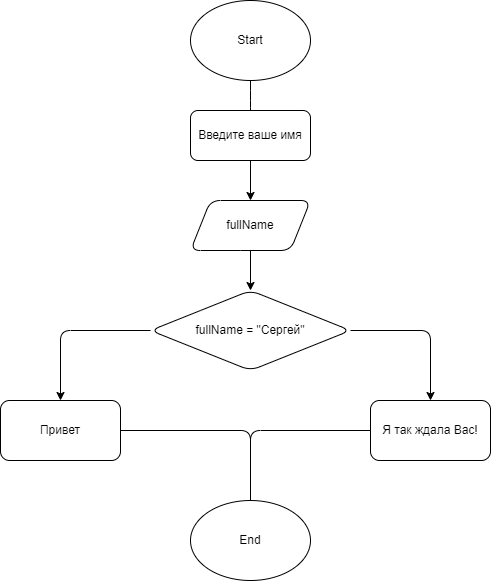

The diagram above was exported from draw.io. Its source (the exported page's mxGraphModel, read from the mxfile embedded in the PNG):
<mxGraphModel dx="783" dy="523" grid="1" gridSize="10" guides="1" tooltips="1" connect="1" arrows="1" fold="1" page="1" pageScale="1" pageWidth="827" pageHeight="1169" math="0" shadow="0">
  <root>
    <mxCell id="0" />
    <mxCell id="1" parent="0" />
    <mxCell id="2" value="Start" style="ellipse;whiteSpace=wrap;html=1;rounded=1;" vertex="1" parent="1">
      <mxGeometry x="330" y="40" width="120" height="80" as="geometry" />
    </mxCell>
    <mxCell id="3" value="fullName" style="shape=parallelogram;perimeter=parallelogramPerimeter;whiteSpace=wrap;html=1;fixedSize=1;rounded=1;" vertex="1" parent="1">
      <mxGeometry x="330" y="240" width="120" height="50" as="geometry" />
    </mxCell>
    <mxCell id="4" value="" style="endArrow=classic;html=1;" edge="1" parent="1" source="2">
      <mxGeometry width="50" height="50" relative="1" as="geometry">
        <mxPoint x="370" y="220" as="sourcePoint" />
        <mxPoint x="390" y="160" as="targetPoint" />
        <Array as="points">
          <mxPoint x="390" y="140" />
        </Array>
      </mxGeometry>
    </mxCell>
    <mxCell id="5" value="fullName = &quot;Сергей&quot;" style="rhombus;whiteSpace=wrap;html=1;rounded=1;" vertex="1" parent="1">
      <mxGeometry x="290" y="330" width="200" height="80" as="geometry" />
    </mxCell>
    <mxCell id="6" value="" style="endArrow=classic;html=1;exitX=1;exitY=0.5;exitDx=0;exitDy=0;" edge="1" parent="1" source="9">
      <mxGeometry width="50" height="50" relative="1" as="geometry">
        <mxPoint x="310" y="490" as="sourcePoint" />
        <mxPoint x="390" y="550" as="targetPoint" />
        <Array as="points">
          <mxPoint x="390" y="470" />
        </Array>
      </mxGeometry>
    </mxCell>
    <mxCell id="7" value="" style="endArrow=classic;html=1;exitX=0;exitY=0.5;exitDx=0;exitDy=0;" edge="1" parent="1" source="5">
      <mxGeometry width="50" height="50" relative="1" as="geometry">
        <mxPoint x="200" y="380" as="sourcePoint" />
        <mxPoint x="200" y="440" as="targetPoint" />
        <Array as="points">
          <mxPoint x="200" y="370" />
        </Array>
      </mxGeometry>
    </mxCell>
    <mxCell id="8" value="" style="endArrow=classic;html=1;" edge="1" parent="1" source="5">
      <mxGeometry width="50" height="50" relative="1" as="geometry">
        <mxPoint x="380" y="300" as="sourcePoint" />
        <mxPoint x="570" y="440" as="targetPoint" />
        <Array as="points">
          <mxPoint x="570" y="370" />
        </Array>
      </mxGeometry>
    </mxCell>
    <mxCell id="9" value="Привет" style="rounded=1;whiteSpace=wrap;html=1;" vertex="1" parent="1">
      <mxGeometry x="140" y="440" width="120" height="60" as="geometry" />
    </mxCell>
    <mxCell id="10" value="Я так ждала Вас!" style="rounded=1;whiteSpace=wrap;html=1;" vertex="1" parent="1">
      <mxGeometry x="510" y="440" width="120" height="60" as="geometry" />
    </mxCell>
    <mxCell id="11" value="" style="endArrow=classic;html=1;exitX=0;exitY=0.5;exitDx=0;exitDy=0;" edge="1" parent="1" source="10">
      <mxGeometry width="50" height="50" relative="1" as="geometry">
        <mxPoint x="380" y="500" as="sourcePoint" />
        <mxPoint x="390" y="550" as="targetPoint" />
        <Array as="points">
          <mxPoint x="390" y="470" />
        </Array>
      </mxGeometry>
    </mxCell>
    <mxCell id="12" value="" style="endArrow=classic;html=1;" edge="1" parent="1" source="3" target="5">
      <mxGeometry width="50" height="50" relative="1" as="geometry">
        <mxPoint x="414" y="320" as="sourcePoint" />
        <mxPoint x="474" y="270" as="targetPoint" />
      </mxGeometry>
    </mxCell>
    <mxCell id="13" value="Введите ваше имя&lt;br&gt;" style="rounded=1;whiteSpace=wrap;html=1;" vertex="1" parent="1">
      <mxGeometry x="330" y="150" width="120" height="50" as="geometry" />
    </mxCell>
    <mxCell id="14" value="" style="endArrow=classic;html=1;exitX=0.5;exitY=1;exitDx=0;exitDy=0;" edge="1" parent="1" source="13" target="3">
      <mxGeometry width="50" height="50" relative="1" as="geometry">
        <mxPoint x="380" y="190" as="sourcePoint" />
        <mxPoint x="430" y="140" as="targetPoint" />
      </mxGeometry>
    </mxCell>
    <mxCell id="15" value="End" style="ellipse;whiteSpace=wrap;html=1;rounded=1;" vertex="1" parent="1">
      <mxGeometry x="330" y="540" width="120" height="80" as="geometry" />
    </mxCell>
  </root>
</mxGraphModel>